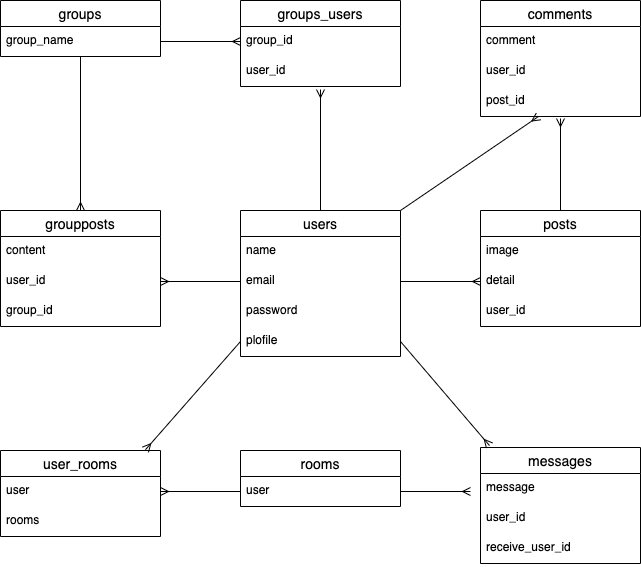

The diagram above was exported from draw.io. Its source (the exported page's mxGraphModel, read from the mxfile embedded in the PNG):
<mxGraphModel dx="226" dy="520" grid="1" gridSize="10" guides="1" tooltips="1" connect="1" arrows="1" fold="1" page="1" pageScale="1" pageWidth="827" pageHeight="1169" math="0" shadow="0">
  <root>
    <mxCell id="0" />
    <mxCell id="1" parent="0" />
    <mxCell id="43" style="edgeStyle=none;html=1;entryX=0.5;entryY=1.067;entryDx=0;entryDy=0;entryPerimeter=0;endArrow=ERmany;endFill=0;" parent="1" source="6" target="13" edge="1">
      <mxGeometry relative="1" as="geometry" />
    </mxCell>
    <mxCell id="6" value="posts" style="swimlane;fontStyle=0;childLayout=stackLayout;horizontal=1;startSize=26;horizontalStack=0;resizeParent=1;resizeParentMax=0;resizeLast=0;collapsible=1;marginBottom=0;align=center;fontSize=14;" parent="1" vertex="1">
      <mxGeometry x="500" y="290" width="160" height="116" as="geometry" />
    </mxCell>
    <mxCell id="7" value="image" style="text;strokeColor=none;fillColor=none;spacingLeft=4;spacingRight=4;overflow=hidden;rotatable=0;points=[[0,0.5],[1,0.5]];portConstraint=eastwest;fontSize=12;" parent="6" vertex="1">
      <mxGeometry y="26" width="160" height="30" as="geometry" />
    </mxCell>
    <mxCell id="8" value="detail" style="text;strokeColor=none;fillColor=none;spacingLeft=4;spacingRight=4;overflow=hidden;rotatable=0;points=[[0,0.5],[1,0.5]];portConstraint=eastwest;fontSize=12;" parent="6" vertex="1">
      <mxGeometry y="56" width="160" height="30" as="geometry" />
    </mxCell>
    <mxCell id="44" value="user_id" style="text;strokeColor=none;fillColor=none;spacingLeft=4;spacingRight=4;overflow=hidden;rotatable=0;points=[[0,0.5],[1,0.5]];portConstraint=eastwest;fontSize=12;" parent="6" vertex="1">
      <mxGeometry y="86" width="160" height="30" as="geometry" />
    </mxCell>
    <mxCell id="10" value="comments" style="swimlane;fontStyle=0;childLayout=stackLayout;horizontal=1;startSize=26;horizontalStack=0;resizeParent=1;resizeParentMax=0;resizeLast=0;collapsible=1;marginBottom=0;align=center;fontSize=14;" parent="1" vertex="1">
      <mxGeometry x="500" y="80" width="160" height="116" as="geometry" />
    </mxCell>
    <mxCell id="11" value="comment" style="text;strokeColor=none;fillColor=none;spacingLeft=4;spacingRight=4;overflow=hidden;rotatable=0;points=[[0,0.5],[1,0.5]];portConstraint=eastwest;fontSize=12;" parent="10" vertex="1">
      <mxGeometry y="26" width="160" height="30" as="geometry" />
    </mxCell>
    <mxCell id="12" value="user_id" style="text;strokeColor=none;fillColor=none;spacingLeft=4;spacingRight=4;overflow=hidden;rotatable=0;points=[[0,0.5],[1,0.5]];portConstraint=eastwest;fontSize=12;" parent="10" vertex="1">
      <mxGeometry y="56" width="160" height="30" as="geometry" />
    </mxCell>
    <mxCell id="13" value="post_id" style="text;strokeColor=none;fillColor=none;spacingLeft=4;spacingRight=4;overflow=hidden;rotatable=0;points=[[0,0.5],[1,0.5]];portConstraint=eastwest;fontSize=12;" parent="10" vertex="1">
      <mxGeometry y="86" width="160" height="30" as="geometry" />
    </mxCell>
    <mxCell id="14" value="groups_users" style="swimlane;fontStyle=0;childLayout=stackLayout;horizontal=1;startSize=26;horizontalStack=0;resizeParent=1;resizeParentMax=0;resizeLast=0;collapsible=1;marginBottom=0;align=center;fontSize=14;" parent="1" vertex="1">
      <mxGeometry x="260" y="80" width="160" height="86" as="geometry" />
    </mxCell>
    <mxCell id="15" value="group_id" style="text;strokeColor=none;fillColor=none;spacingLeft=4;spacingRight=4;overflow=hidden;rotatable=0;points=[[0,0.5],[1,0.5]];portConstraint=eastwest;fontSize=12;" parent="14" vertex="1">
      <mxGeometry y="26" width="160" height="30" as="geometry" />
    </mxCell>
    <mxCell id="16" value="user_id" style="text;strokeColor=none;fillColor=none;spacingLeft=4;spacingRight=4;overflow=hidden;rotatable=0;points=[[0,0.5],[1,0.5]];portConstraint=eastwest;fontSize=12;" parent="14" vertex="1">
      <mxGeometry y="56" width="160" height="30" as="geometry" />
    </mxCell>
    <mxCell id="22" value="groupposts" style="swimlane;fontStyle=0;childLayout=stackLayout;horizontal=1;startSize=26;horizontalStack=0;resizeParent=1;resizeParentMax=0;resizeLast=0;collapsible=1;marginBottom=0;align=center;fontSize=14;" parent="1" vertex="1">
      <mxGeometry x="20" y="290" width="160" height="116" as="geometry" />
    </mxCell>
    <mxCell id="23" value="content" style="text;strokeColor=none;fillColor=none;spacingLeft=4;spacingRight=4;overflow=hidden;rotatable=0;points=[[0,0.5],[1,0.5]];portConstraint=eastwest;fontSize=12;" parent="22" vertex="1">
      <mxGeometry y="26" width="160" height="30" as="geometry" />
    </mxCell>
    <mxCell id="24" value="user_id" style="text;strokeColor=none;fillColor=none;spacingLeft=4;spacingRight=4;overflow=hidden;rotatable=0;points=[[0,0.5],[1,0.5]];portConstraint=eastwest;fontSize=12;" parent="22" vertex="1">
      <mxGeometry y="56" width="160" height="30" as="geometry" />
    </mxCell>
    <mxCell id="25" value="group_id" style="text;strokeColor=none;fillColor=none;spacingLeft=4;spacingRight=4;overflow=hidden;rotatable=0;points=[[0,0.5],[1,0.5]];portConstraint=eastwest;fontSize=12;" parent="22" vertex="1">
      <mxGeometry y="86" width="160" height="30" as="geometry" />
    </mxCell>
    <mxCell id="49" style="edgeStyle=none;html=1;entryX=0.5;entryY=0;entryDx=0;entryDy=0;endArrow=ERmany;endFill=0;" parent="1" source="26" target="22" edge="1">
      <mxGeometry relative="1" as="geometry" />
    </mxCell>
    <mxCell id="26" value="groups" style="swimlane;fontStyle=0;childLayout=stackLayout;horizontal=1;startSize=26;horizontalStack=0;resizeParent=1;resizeParentMax=0;resizeLast=0;collapsible=1;marginBottom=0;align=center;fontSize=14;" parent="1" vertex="1">
      <mxGeometry x="20" y="80" width="160" height="56" as="geometry" />
    </mxCell>
    <mxCell id="27" value="group_name" style="text;strokeColor=none;fillColor=none;spacingLeft=4;spacingRight=4;overflow=hidden;rotatable=0;points=[[0,0.5],[1,0.5]];portConstraint=eastwest;fontSize=12;" parent="26" vertex="1">
      <mxGeometry y="26" width="160" height="30" as="geometry" />
    </mxCell>
    <mxCell id="45" style="edgeStyle=none;html=1;exitX=1;exitY=0;exitDx=0;exitDy=0;endArrow=ERmany;endFill=0;" parent="1" source="30" target="13" edge="1">
      <mxGeometry relative="1" as="geometry" />
    </mxCell>
    <mxCell id="47" style="edgeStyle=none;html=1;entryX=0.5;entryY=1.1;entryDx=0;entryDy=0;entryPerimeter=0;endArrow=ERmany;endFill=0;" parent="1" source="30" target="16" edge="1">
      <mxGeometry relative="1" as="geometry" />
    </mxCell>
    <mxCell id="30" value="users" style="swimlane;fontStyle=0;childLayout=stackLayout;horizontal=1;startSize=26;horizontalStack=0;resizeParent=1;resizeParentMax=0;resizeLast=0;collapsible=1;marginBottom=0;align=center;fontSize=14;" parent="1" vertex="1">
      <mxGeometry x="260" y="290" width="160" height="146" as="geometry" />
    </mxCell>
    <mxCell id="31" value="name" style="text;strokeColor=none;fillColor=none;spacingLeft=4;spacingRight=4;overflow=hidden;rotatable=0;points=[[0,0.5],[1,0.5]];portConstraint=eastwest;fontSize=12;" parent="30" vertex="1">
      <mxGeometry y="26" width="160" height="30" as="geometry" />
    </mxCell>
    <mxCell id="32" value="email" style="text;strokeColor=none;fillColor=none;spacingLeft=4;spacingRight=4;overflow=hidden;rotatable=0;points=[[0,0.5],[1,0.5]];portConstraint=eastwest;fontSize=12;" parent="30" vertex="1">
      <mxGeometry y="56" width="160" height="30" as="geometry" />
    </mxCell>
    <mxCell id="33" value="password" style="text;strokeColor=none;fillColor=none;spacingLeft=4;spacingRight=4;overflow=hidden;rotatable=0;points=[[0,0.5],[1,0.5]];portConstraint=eastwest;fontSize=12;" parent="30" vertex="1">
      <mxGeometry y="86" width="160" height="30" as="geometry" />
    </mxCell>
    <mxCell id="38" value="plofile" style="text;strokeColor=none;fillColor=none;spacingLeft=4;spacingRight=4;overflow=hidden;rotatable=0;points=[[0,0.5],[1,0.5]];portConstraint=eastwest;fontSize=12;" parent="30" vertex="1">
      <mxGeometry y="116" width="160" height="30" as="geometry" />
    </mxCell>
    <mxCell id="34" value="messages" style="swimlane;fontStyle=0;childLayout=stackLayout;horizontal=1;startSize=26;horizontalStack=0;resizeParent=1;resizeParentMax=0;resizeLast=0;collapsible=1;marginBottom=0;align=center;fontSize=14;" parent="1" vertex="1">
      <mxGeometry x="500" y="527" width="160" height="116" as="geometry" />
    </mxCell>
    <mxCell id="35" value="message" style="text;strokeColor=none;fillColor=none;spacingLeft=4;spacingRight=4;overflow=hidden;rotatable=0;points=[[0,0.5],[1,0.5]];portConstraint=eastwest;fontSize=12;" parent="34" vertex="1">
      <mxGeometry y="26" width="160" height="30" as="geometry" />
    </mxCell>
    <mxCell id="36" value="user_id" style="text;strokeColor=none;fillColor=none;spacingLeft=4;spacingRight=4;overflow=hidden;rotatable=0;points=[[0,0.5],[1,0.5]];portConstraint=eastwest;fontSize=12;" parent="34" vertex="1">
      <mxGeometry y="56" width="160" height="30" as="geometry" />
    </mxCell>
    <mxCell id="37" value="receive_user_id" style="text;strokeColor=none;fillColor=none;spacingLeft=4;spacingRight=4;overflow=hidden;rotatable=0;points=[[0,0.5],[1,0.5]];portConstraint=eastwest;fontSize=12;" parent="34" vertex="1">
      <mxGeometry y="86" width="160" height="30" as="geometry" />
    </mxCell>
    <mxCell id="42" style="edgeStyle=none;html=1;exitX=1;exitY=0.5;exitDx=0;exitDy=0;entryX=0;entryY=0.5;entryDx=0;entryDy=0;endArrow=ERmany;endFill=0;" parent="1" source="32" target="8" edge="1">
      <mxGeometry relative="1" as="geometry" />
    </mxCell>
    <mxCell id="48" style="edgeStyle=none;html=1;exitX=1;exitY=0.5;exitDx=0;exitDy=0;entryX=0;entryY=0.5;entryDx=0;entryDy=0;endArrow=ERmany;endFill=0;" parent="1" source="27" target="15" edge="1">
      <mxGeometry relative="1" as="geometry" />
    </mxCell>
    <mxCell id="50" style="edgeStyle=none;html=1;exitX=0;exitY=0.5;exitDx=0;exitDy=0;entryX=1;entryY=0.5;entryDx=0;entryDy=0;endArrow=ERmany;endFill=0;" parent="1" source="32" target="24" edge="1">
      <mxGeometry relative="1" as="geometry" />
    </mxCell>
    <mxCell id="51" style="edgeStyle=none;html=1;exitX=1;exitY=0.5;exitDx=0;exitDy=0;entryX=0.056;entryY=-0.017;entryDx=0;entryDy=0;entryPerimeter=0;endArrow=ERmany;endFill=0;" parent="1" source="38" target="34" edge="1">
      <mxGeometry relative="1" as="geometry" />
    </mxCell>
    <mxCell id="52" value="rooms" style="swimlane;fontStyle=0;childLayout=stackLayout;horizontal=1;startSize=26;horizontalStack=0;resizeParent=1;resizeParentMax=0;resizeLast=0;collapsible=1;marginBottom=0;align=center;fontSize=14;" parent="1" vertex="1">
      <mxGeometry x="260" y="530" width="160" height="56" as="geometry" />
    </mxCell>
    <mxCell id="53" value="user" style="text;strokeColor=none;fillColor=none;spacingLeft=4;spacingRight=4;overflow=hidden;rotatable=0;points=[[0,0.5],[1,0.5]];portConstraint=eastwest;fontSize=12;" parent="52" vertex="1">
      <mxGeometry y="26" width="160" height="30" as="geometry" />
    </mxCell>
    <mxCell id="56" value="user_rooms" style="swimlane;fontStyle=0;childLayout=stackLayout;horizontal=1;startSize=26;horizontalStack=0;resizeParent=1;resizeParentMax=0;resizeLast=0;collapsible=1;marginBottom=0;align=center;fontSize=14;" parent="1" vertex="1">
      <mxGeometry x="20" y="530" width="160" height="86" as="geometry" />
    </mxCell>
    <mxCell id="57" value="user" style="text;strokeColor=none;fillColor=none;spacingLeft=4;spacingRight=4;overflow=hidden;rotatable=0;points=[[0,0.5],[1,0.5]];portConstraint=eastwest;fontSize=12;" parent="56" vertex="1">
      <mxGeometry y="26" width="160" height="30" as="geometry" />
    </mxCell>
    <mxCell id="58" value="rooms" style="text;strokeColor=none;fillColor=none;spacingLeft=4;spacingRight=4;overflow=hidden;rotatable=0;points=[[0,0.5],[1,0.5]];portConstraint=eastwest;fontSize=12;" parent="56" vertex="1">
      <mxGeometry y="56" width="160" height="30" as="geometry" />
    </mxCell>
    <mxCell id="60" style="edgeStyle=none;html=1;exitX=0;exitY=0.5;exitDx=0;exitDy=0;entryX=0.906;entryY=-0.009;entryDx=0;entryDy=0;entryPerimeter=0;endArrow=ERmany;endFill=0;" parent="1" source="38" target="56" edge="1">
      <mxGeometry relative="1" as="geometry" />
    </mxCell>
    <mxCell id="62" style="edgeStyle=none;html=1;exitX=0;exitY=0.5;exitDx=0;exitDy=0;entryX=1;entryY=0.5;entryDx=0;entryDy=0;endArrow=ERmany;endFill=0;" parent="1" source="53" target="57" edge="1">
      <mxGeometry relative="1" as="geometry" />
    </mxCell>
    <mxCell id="63" style="edgeStyle=none;html=1;exitX=1;exitY=0.5;exitDx=0;exitDy=0;endArrow=ERmany;endFill=0;" parent="1" source="53" edge="1">
      <mxGeometry relative="1" as="geometry">
        <mxPoint x="490" y="571" as="targetPoint" />
      </mxGeometry>
    </mxCell>
  </root>
</mxGraphModel>